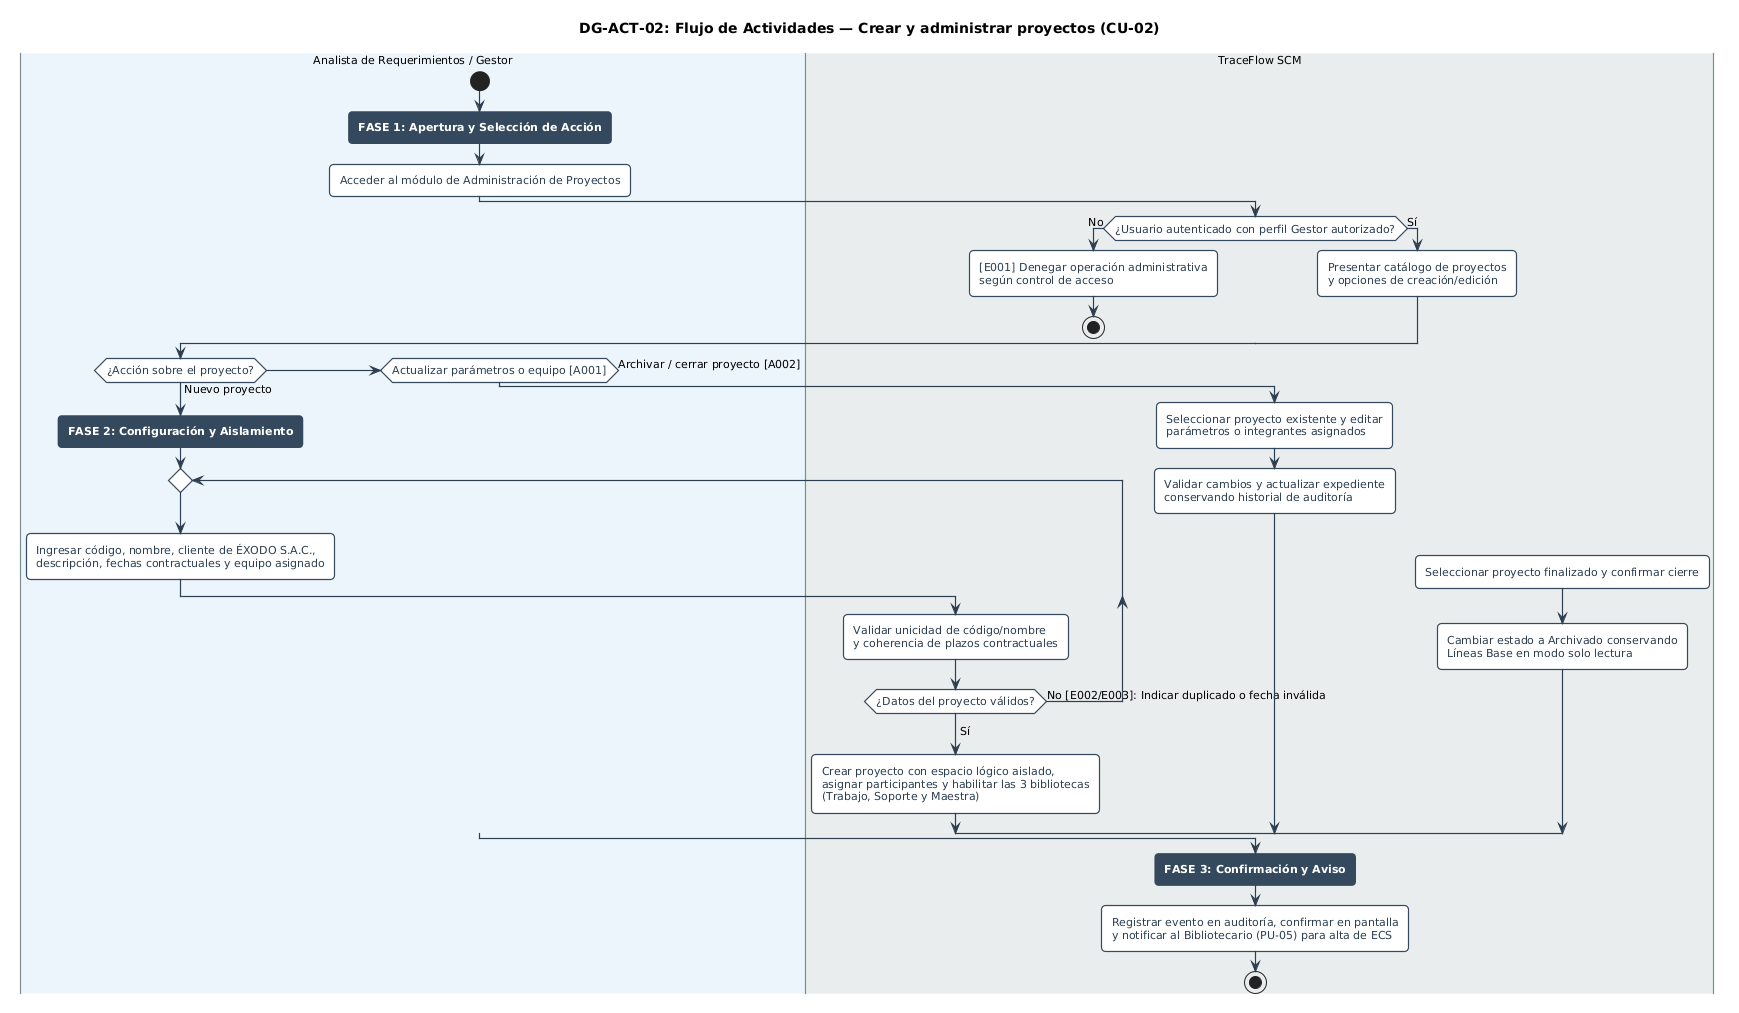

The diagram above was rendered by PlantUML. Its source (embedded in the PNG):
@startuml DG-ACT-02
title <b>DG-ACT-02: Flujo de Actividades — Crear y administrar proyectos (CU-02)</b>

skinparam ActivityMaxWidth 230
skinparam ranksep 18
skinparam nodesep 16
skinparam defaultFontName Arial
skinparam defaultFontSize 11
skinparam roundCorner 8
skinparam shadowing false
skinparam conditionStyle inside

skinparam arrowColor #2C3E50
skinparam arrowThickness 1.2
skinparam swimlaneBorderColor #7F8C8D
skinparam swimlaneBorderThickness 1.2

skinparam activity {
    BackgroundColor #FFFFFF
    BorderColor #34495E
    BorderThickness 1.2
    FontColor #2C3E50
}

|#EBF5FB|Analista de Requerimientos / Gestor|
|#EAEDED|TraceFlow SCM|

|Analista de Requerimientos / Gestor|
start
:<color:white><b>FASE 1: Apertura y Selección de Acción</b></color>; <<#34495E>>
:Acceder al módulo de Administración de Proyectos;

|TraceFlow SCM|
if (¿Usuario autenticado con perfil Gestor autorizado?) then (No)
    :[E001] Denegar operación administrativa\nsegún control de acceso;
    stop
else (Sí)
    :Presentar catálogo de proyectos\ny opciones de creación/edición;
endif

|Analista de Requerimientos / Gestor|
if (¿Acción sobre el proyecto?) then (Nuevo proyecto)
    :<color:white><b>FASE 2: Configuración y Aislamiento</b></color>; <<#34495E>>
    repeat
        |Analista de Requerimientos / Gestor|
        :Ingresar código, nombre, cliente de ÉXODO S.A.C.,\ndescripción, fechas contractuales y equipo asignado;
        |TraceFlow SCM|
        :Validar unicidad de código/nombre\ny coherencia de plazos contractuales;
    repeat while (¿Datos del proyecto válidos?) is (No [E002/E003]: Indicar duplicado o fecha inválida)
    -> Sí;
    :Crear proyecto con espacio lógico aislado,\nasignar participantes y habilitar las 3 bibliotecas\n(Trabajo, Soporte y Maestra);
elseif (Actualizar parámetros o equipo [A001]) then
    :Seleccionar proyecto existente y editar\nparámetros o integrantes asignados;
    :Validar cambios y actualizar expediente\nconservando historial de auditoría;
else (Archivar / cerrar proyecto [A002])
    :Seleccionar proyecto finalizado y confirmar cierre;
    :Cambiar estado a Archivado conservando\nLíneas Base en modo solo lectura;
endif

|TraceFlow SCM|
:<color:white><b>FASE 3: Confirmación y Aviso</b></color>; <<#34495E>>
:Registrar evento en auditoría, confirmar en pantalla\ny notificar al Bibliotecario (PU-05) para alta de ECS;
stop
@enduml